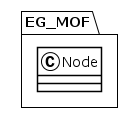

The diagram above was rendered by PlantUML. Its source (embedded in the PNG):
@startuml
!theme plain
package EG_MOF {
class Node {
}
}
@enduml